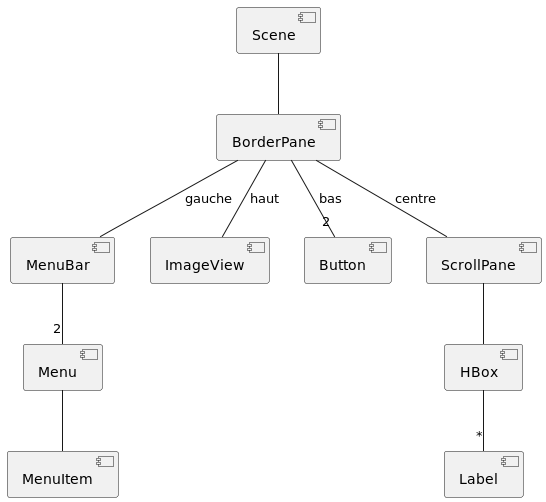

The diagram above was rendered by PlantUML. Its source (embedded in the PNG):
@startuml
'https://plantuml.com/component-diagram

[Scene] -- [BorderPane]
[BorderPane] -- [MenuBar] : gauche
[MenuBar] -- "2" [Menu]
[Menu] -- [MenuItem]
[BorderPane] -- [ImageView] : haut
[BorderPane] --"2" [Button] : bas
[BorderPane] -- [ScrollPane] : centre
[ScrollPane] -- [HBox]
[HBox] -- "*"[Label]


@enduml